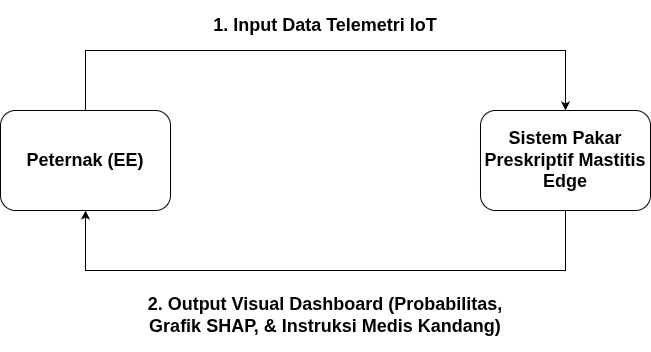

The diagram above was exported from draw.io. Its source (the exported page's mxGraphModel, read from the mxfile embedded in the PNG):
<mxGraphModel dx="1414" dy="728" grid="1" gridSize="10" guides="1" tooltips="1" connect="1" arrows="1" fold="1" page="1" pageScale="1" pageWidth="850" pageHeight="1100" math="0" shadow="0">
  <root>
    <mxCell id="0" />
    <mxCell id="1" parent="0" />
    <mxCell id="pbxZBg6JNT9WYOVaeWFe-10" edge="1" parent="1" source="pbxZBg6JNT9WYOVaeWFe-2" style="edgeStyle=orthogonalEdgeStyle;rounded=0;orthogonalLoop=1;jettySize=auto;html=1;exitX=0.5;exitY=0;exitDx=0;exitDy=0;entryX=0.5;entryY=0;entryDx=0;entryDy=0;" target="pbxZBg6JNT9WYOVaeWFe-3">
      <mxGeometry relative="1" as="geometry">
        <Array as="points">
          <mxPoint x="185" y="260" />
          <mxPoint x="665" y="260" />
        </Array>
        <mxPoint x="185" y="240" as="targetPoint" />
      </mxGeometry>
    </mxCell>
    <mxCell id="pbxZBg6JNT9WYOVaeWFe-2" parent="1" style="rounded=1;whiteSpace=wrap;html=1;" value="&lt;h2&gt;Peternak (EE)&lt;/h2&gt;" vertex="1">
      <mxGeometry height="100" width="170" x="100" y="320" as="geometry" />
    </mxCell>
    <mxCell id="pbxZBg6JNT9WYOVaeWFe-11" edge="1" parent="1" source="pbxZBg6JNT9WYOVaeWFe-3" style="edgeStyle=orthogonalEdgeStyle;rounded=0;orthogonalLoop=1;jettySize=auto;html=1;exitX=0.5;exitY=1;exitDx=0;exitDy=0;entryX=0.5;entryY=1;entryDx=0;entryDy=0;" target="pbxZBg6JNT9WYOVaeWFe-2">
      <mxGeometry relative="1" as="geometry">
        <Array as="points">
          <mxPoint x="665" y="480" />
          <mxPoint x="185" y="480" />
        </Array>
      </mxGeometry>
    </mxCell>
    <mxCell id="pbxZBg6JNT9WYOVaeWFe-3" parent="1" style="rounded=1;whiteSpace=wrap;html=1;" value="&lt;h2&gt;Sistem Pakar Preskriptif Mastitis Edge&lt;/h2&gt;" vertex="1">
      <mxGeometry height="100" width="170" x="580" y="320" as="geometry" />
    </mxCell>
    <mxCell id="pbxZBg6JNT9WYOVaeWFe-8" parent="1" style="text;html=1;whiteSpace=wrap;strokeColor=none;fillColor=none;align=center;verticalAlign=middle;rounded=0;" value="&lt;h2&gt;1. Input Data Telemetri IoT&lt;/h2&gt;" vertex="1">
      <mxGeometry height="30" width="330" x="260" y="220" as="geometry" />
    </mxCell>
    <mxCell id="pbxZBg6JNT9WYOVaeWFe-12" parent="1" style="text;html=1;whiteSpace=wrap;strokeColor=none;fillColor=none;align=center;verticalAlign=middle;rounded=0;" value="&lt;h2&gt;2. Output Visual Dashboard (Probabilitas,&lt;br&gt;                  Grafik SHAP, &amp;amp; Instruksi Medis Kandang)&lt;/h2&gt;" vertex="1">
      <mxGeometry height="30" width="380" x="235" y="510" as="geometry" />
    </mxCell>
  </root>
</mxGraphModel>